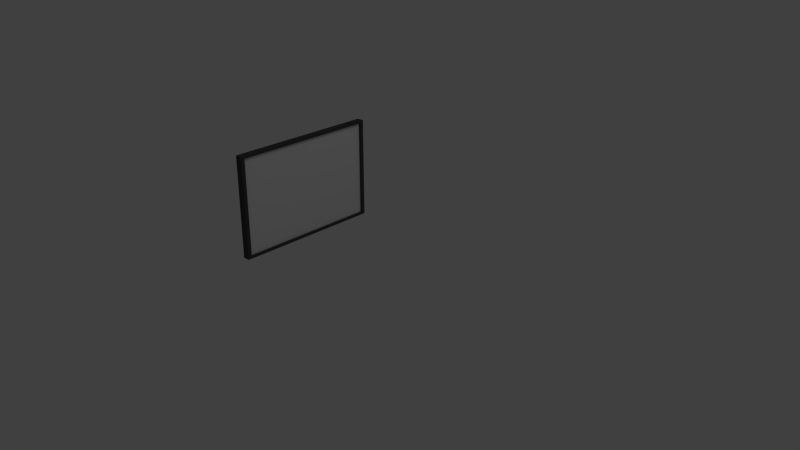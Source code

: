 # Source: television.blend  (saved by Blender 2.64.0; exported with 4.5.12 LTS)
import bpy
from mathutils import Matrix  # noqa: F401  (used for matrix-valued properties, if any)

bpy.ops.wm.read_factory_settings(use_empty=True)
scene = bpy.context.scene
scene.name = 'Scene'

# ---- collections
col_collection_1 = bpy.data.collections.new('Collection 1'); scene.collection.children.link(col_collection_1)

# ---- materials (node trees are filled in below, after node groups)
mat_tvblackmaterial = bpy.data.materials.new('TVBlackMaterial')
mat_tvblackmaterial.alpha_threshold = 0.0
mat_tvblackmaterial.use_transparent_shadow = False
mat_tvblackmaterial.diffuse_color = (0.0668, 0.0668, 0.0668, 1.0)
mat_tvblackmaterial.roughness = 0.5
mat_tvblackmaterial.line_color = (0.0, 0.0, 0.0, 1.0)
mat_tvscreen = bpy.data.materials.new('TVScreen')
mat_tvscreen.alpha_threshold = 0.0
mat_tvscreen.use_transparent_shadow = False
mat_tvscreen.roughness = 0.5
mat_tvscreen.line_color = (0.0, 0.0, 0.0, 1.0)

# ---- material node trees

# ---- world
world_world = bpy.data.worlds.new('World'); scene.world = world_world
world_world.color = (0.05088, 0.05088, 0.05088)
world_world.use_sun_shadow = False
world_world.sun_shadow_jitter_overblur = 0.0
world_world.cycles.sampling_method = 'MANUAL'
world_world.cycles.sample_map_resolution = 256

# ---- cameras
cam_camera = bpy.data.cameras.new('Camera')
cam_camera.clip_end = 100.0
cam_camera.lens = 35.0
cam_camera.sensor_width = 32.0
cam_camera.sensor_height = 18.0
cam_camera.ortho_scale = 7.314
cam_camera.dof.focus_distance = 0.0
cam_camera.dof.aperture_fstop = 128.0

# ---- lights
light_lamp = bpy.data.lights.new('Lamp', 'POINT')
light_lamp.transmission_factor = 0.0
light_lamp.cutoff_distance = 30.0
light_lamp.energy = 100.0
light_lamp.shadow_buffer_clip_start = 1.001
light_lamp.shadow_soft_size = 1.0
light_lamp.shadow_maximum_resolution = 0.006
light_lamp.use_absolute_resolution = True
light_lamp.cycles.use_multiple_importance_sampling = False

# ---- meshes
me_cube = bpy.data.meshes.new('Cube')
me_cube.from_pydata([(0.05, -0.75, -0.5), (0.05, 0.75, -0.5), (0.1, 0.75, -0.5), (0.1, -0.75, -0.5), (0.05, -0.75, 0.5), (0.05, 0.75, 0.5), (0.1, 0.75, 0.5), (0.1, -0.75, 0.5), (0.05, 0.7125, 0.5), (0.05, 0.7125, -0.5), (0.1, 0.7125, 0.5), (0.1, 0.7125, -0.5), (0.05, 0.75, 0.475), (0.05, -0.75, 0.475), (0.1, 0.75, 0.475), (0.1, -0.75, 0.475), (0.1, -0.7125, -0.5), (0.05, -0.7125, 0.5), (0.1, -0.7125, 0.5), (0.05, -0.7125, -0.5), (0.1, -0.7125, 0.475), (0.05, -0.7125, 0.475), (0.1, 0.7125, 0.475), (0.05, 0.7125, 0.475), (0.05, 0.75, -0.475), (0.1, 0.75, -0.475), (0.1, -0.75, -0.475), (0.05, 0.7125, -0.475), (0.1, 0.7125, -0.475), (0.05, -0.7125, -0.475), (0.1, -0.7125, -0.475), (0.05, -0.75, -0.475), (0.12, 0.75, -0.5), (0.12, -0.75, -0.5), (0.12, 0.75, 0.5), (0.12, -0.75, 0.5), (0.12, 0.7125, 0.5), (0.12, 0.7125, -0.5), (0.12, 0.75, 0.475), (0.12, -0.75, 0.475), (0.12, -0.7125, -0.5), (0.12, -0.7125, 0.5), (0.12, -0.7125, 0.475), (0.12, 0.7125, 0.475), (0.12, 0.75, -0.475), (0.12, -0.75, -0.475), (0.12, 0.7125, -0.475), (0.12, -0.7125, -0.475)], [], [(27, 24, 1, 9), (24, 25, 2, 1), (47, 46, 28, 30), (26, 31, 0, 3), (9, 1, 2, 11), (10, 6, 5, 8), (29, 27, 9, 19), (46, 43, 22, 28), (19, 9, 11, 16), (18, 10, 8, 17), (0, 19, 16, 3), (16, 11, 37, 40), (44, 32, 2, 25), (31, 29, 19, 0), (40, 33, 3, 16), (14, 6, 34, 38), (7, 18, 17, 4), (7, 4, 13, 15), (17, 8, 23, 21), (8, 5, 12, 23), (4, 17, 21, 13), (5, 6, 14, 12), (23, 12, 24, 27), (12, 14, 25, 24), (11, 2, 32, 37), (15, 13, 31, 26), (21, 23, 27, 29), (45, 39, 15, 26), (13, 21, 29, 31), (22, 20, 30, 28), (47, 45, 33, 40), (44, 46, 37, 32), (34, 36, 43, 38), (41, 35, 39, 42), (36, 41, 42, 43), (46, 47, 40, 37), (42, 39, 45, 47), (38, 43, 46, 44), (20, 22, 43, 42), (39, 35, 7, 15), (41, 36, 10, 18), (18, 7, 35, 41), (30, 20, 42, 47), (25, 14, 38, 44), (26, 3, 33, 45), (36, 34, 6, 10)])
me_cube.polygons.foreach_set('material_index', [0, 0, 0, 0, 0, 0, 0, 0, 0, 0, 0, 0, 0, 0, 0, 0, 0, 0, 0, 0, 0, 0, 0, 0, 0, 0, 0, 0, 0, 1, 0, 0, 0, 0, 0, 0, 0, 0, 0, 0, 0, 0, 0, 0, 0, 0])
_uv = me_cube.uv_layers.new(name='UVMap')
_uv.uv.foreach_set('vector', [0.3507, 0.1494, 0.3491, 0.1228, 0.3646, 0.1239, 0.3718, 0.1474, 0.3491, 0.1228, 0.3607, 0.08803, 0.3811, 0.09982, 0.3646, 0.1239, 0.05043, 0.8912, 0.4093, 0.9043, 0.461, 0.9561, 0.0, 0.9561, 0.3682, 0.4483, 0.3494, 0.418, 0.3634, 0.4132, 0.3833, 0.4351, 0.3718, 0.1474, 0.3646, 0.1239, 0.3811, 0.09982, 0.411, 0.1236, 0.0878, 0.1482, 0.1142, 0.1238, 0.1341, 0.1457, 0.1257, 0.1692, 0.3481, 0.3892, 0.3507, 0.1494, 0.3718, 0.1474, 0.3718, 0.3897, 0.4093, 0.9043, 0.4429, 0.6238, 0.4933, 0.5589, 0.461, 0.9561, 0.3718, 0.3897, 0.3718, 0.1474, 0.411, 0.1236, 0.4097, 0.4107, 0.0865, 0.4353, 0.0878, 0.1482, 0.1257, 0.1692, 0.1256, 0.4115, 0.3634, 0.4132, 0.3718, 0.3897, 0.4097, 0.4107, 0.3833, 0.4351, 0.4097, 0.4107, 0.411, 0.1236, 0.4441, 0.103, 0.4439, 0.4289, 0.3699, 0.05937, 0.3896, 0.08435, 0.3811, 0.09982, 0.3607, 0.08803, 0.3494, 0.418, 0.3481, 0.3892, 0.3718, 0.3897, 0.3634, 0.4132, 0.4439, 0.4289, 0.3943, 0.4448, 0.3833, 0.4351, 0.4097, 0.4107, 0.1293, 0.1106, 0.1142, 0.1238, 0.1032, 0.1141, 0.1151, 0.08605, 0.1164, 0.4591, 0.0865, 0.4353, 0.1256, 0.4115, 0.1329, 0.435, 0.1164, 0.4591, 0.1329, 0.435, 0.1484, 0.4361, 0.1368, 0.4709, 0.1256, 0.4115, 0.1257, 0.1692, 0.1494, 0.1697, 0.1468, 0.4095, 0.1257, 0.1692, 0.1341, 0.1457, 0.1481, 0.1409, 0.1494, 0.1697, 0.1329, 0.435, 0.1256, 0.4115, 0.1468, 0.4095, 0.1484, 0.4361, 0.1341, 0.1457, 0.1142, 0.1238, 0.1293, 0.1106, 0.1481, 0.1409, 0.1494, 0.1697, 0.1481, 0.1409, 0.3491, 0.1228, 0.3507, 0.1494, 0.1481, 0.1409, 0.1293, 0.1106, 0.3607, 0.08803, 0.3491, 0.1228, 0.411, 0.1236, 0.3811, 0.09982, 0.3896, 0.08435, 0.4441, 0.103, 0.1368, 0.4709, 0.1484, 0.4361, 0.3494, 0.418, 0.3682, 0.4483, 0.1468, 0.4095, 0.1494, 0.1697, 0.3507, 0.1494, 0.3481, 0.3892, 0.3824, 0.4728, 0.1276, 0.4995, 0.1368, 0.4709, 0.3682, 0.4483, 0.1484, 0.4361, 0.1468, 0.4095, 0.3481, 0.3892, 0.3494, 0.418, 1.0, 0.8967, 0.4933, 0.8967, 0.4933, 0.5589, 1.0, 0.5589, 0.4975, 0.5072, 0.3824, 0.4728, 0.3943, 0.4448, 0.4439, 0.4289, 0.3699, 0.05937, 0.4975, 0.0, 0.4441, 0.103, 0.3896, 0.08435, 0.1032, 0.1141, 0.05355, 0.1299, 0.0, 0.05166, 0.1151, 0.08605, 0.05341, 0.4559, 0.1079, 0.4745, 0.1276, 0.4995, 0.0, 0.5589, 0.05355, 0.1299, 0.05341, 0.4559, 0.0, 0.5589, 0.0, 0.05166, 0.4975, 0.0, 0.4975, 0.5072, 0.4439, 0.4289, 0.4441, 0.103, 0.0, 0.5589, 0.1276, 0.4995, 0.3824, 0.4728, 0.4975, 0.5072, 0.1151, 0.08605, 0.0, 0.05166, 0.4975, 0.0, 0.3699, 0.05937, 0.03232, 0.5589, 0.4933, 0.5589, 0.4429, 0.6238, 0.08401, 0.6107, 0.1276, 0.4995, 0.1079, 0.4745, 0.1164, 0.4591, 0.1368, 0.4709, 0.05341, 0.4559, 0.05355, 0.1299, 0.0878, 0.1482, 0.0865, 0.4353, 0.0865, 0.4353, 0.1164, 0.4591, 0.1079, 0.4745, 0.05341, 0.4559, 0.0, 0.9561, 0.03232, 0.5589, 0.08401, 0.6107, 0.05043, 0.8912, 0.3607, 0.08803, 0.1293, 0.1106, 0.1151, 0.08605, 0.3699, 0.05937, 0.3682, 0.4483, 0.3833, 0.4351, 0.3943, 0.4448, 0.3824, 0.4728, 0.05355, 0.1299, 0.1032, 0.1141, 0.1142, 0.1238, 0.0878, 0.1482])
me_cube.materials.append(mat_tvblackmaterial)
me_cube.materials.append(mat_tvscreen)
me_cube.use_remesh_preserve_volume = False
me_cube.use_remesh_preserve_attributes = False
me_cube.use_mirror_vertex_groups = False
me_cube.update()

# ---- objects
ob_cube = bpy.data.objects.new('Cube', me_cube)
ob_lamp = bpy.data.objects.new('Lamp', light_lamp)
ob_camera = bpy.data.objects.new('Camera', cam_camera)

# ---- transforms, parenting, visibility, modifiers, constraints
ob_cube.location = (0.0, 0.0, 0.0)
ob_cube.lineart.crease_threshold = 0.0
ob_lamp.location = (4.0, 1.0, 6.0)
ob_lamp.rotation_euler = (0.6503, 0.05522, 1.866)
ob_lamp.lock_rotations_4d = False
ob_lamp.empty_display_type = 'ARROWS'
ob_lamp.color = (0.0, 0.0, 0.0, 0.0)
ob_lamp.lineart.crease_threshold = 0.0
ob_camera.location = (6.064, -5.083, 3.059)
ob_camera.rotation_euler = (1.153, -4.499e-06, 0.7508)
ob_camera.lock_rotations_4d = False
ob_camera.empty_display_type = 'ARROWS'
ob_camera.color = (0.0, 0.0, 0.0, 0.0)
ob_camera.display_type = 'WIRE'
ob_camera.lineart.crease_threshold = 0.0

# ---- collection membership
col_collection_1.objects.link(ob_cube)
col_collection_1.objects.link(ob_lamp)
col_collection_1.objects.link(ob_camera)

# ---- scene / render settings (as saved in the file)
scene.camera = ob_camera
scene.frame_start = 1; scene.frame_end = 250; scene.frame_set(76)
scene.render.engine = 'BLENDER_EEVEE_NEXT'
scene.render.image_settings.color_mode = 'RGB'
scene.render.image_settings.compression = 90
scene.render.resolution_percentage = 50
scene.render.dither_intensity = 0.0
scene.render.border_max_x = 0.0
scene.render.border_max_y = 0.0304
scene.render.bake_margin = 2
scene.render.bake_bias = 0.0
scene.cycles.use_denoising = False
scene.cycles.samples = 10
scene.cycles.sampling_pattern = 'TABULATED_SOBOL'
scene.cycles.light_sampling_threshold = 0.0
scene.cycles.use_adaptive_sampling = False
scene.cycles.use_light_tree = False
scene.cycles.blur_glossy = 0.0
scene.cycles.volume_bounces = 1
scene.cycles.pixel_filter_type = 'GAUSSIAN'
scene.cycles.sample_clamp_indirect = 0.0
scene.view_settings.view_transform = 'Standard'
bpy.context.view_layer.update()
